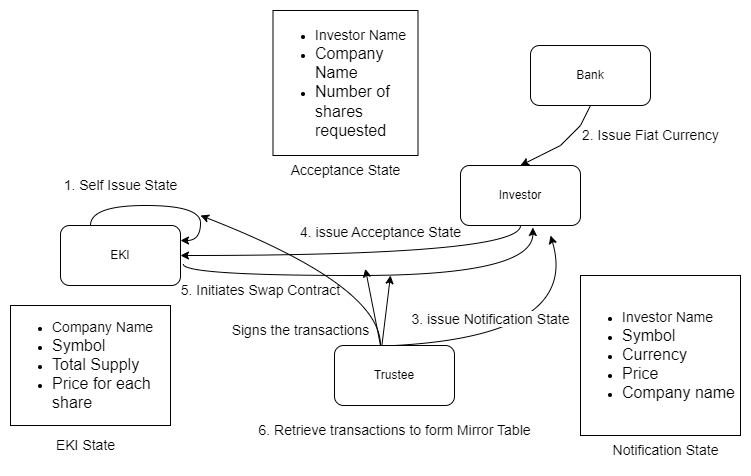

The diagram above was exported from draw.io. Its source (the exported page's mxGraphModel, read from the mxfile embedded in the PNG):
<mxGraphModel dx="1050" dy="549" grid="1" gridSize="10" guides="1" tooltips="1" connect="1" arrows="1" fold="1" page="1" pageScale="1" pageWidth="827" pageHeight="1169" math="0" shadow="0">
  <root>
    <mxCell id="0" />
    <mxCell id="1" parent="0" />
    <mxCell id="wzy-Kgrq_vdajKGNK5je-22" style="edgeStyle=orthogonalEdgeStyle;curved=1;rounded=0;orthogonalLoop=1;jettySize=auto;html=1;entryX=1;entryY=0.5;entryDx=0;entryDy=0;fontSize=14;exitX=0.5;exitY=1;exitDx=0;exitDy=0;" parent="1" source="wzy-Kgrq_vdajKGNK5je-1" target="wzy-Kgrq_vdajKGNK5je-2" edge="1">
      <mxGeometry relative="1" as="geometry" />
    </mxCell>
    <mxCell id="wzy-Kgrq_vdajKGNK5je-1" value="Investor" style="rounded=1;whiteSpace=wrap;html=1;" parent="1" vertex="1">
      <mxGeometry x="480" y="190" width="120" height="60" as="geometry" />
    </mxCell>
    <mxCell id="wzy-Kgrq_vdajKGNK5je-24" style="edgeStyle=orthogonalEdgeStyle;curved=1;rounded=0;orthogonalLoop=1;jettySize=auto;html=1;entryX=0.603;entryY=1.033;entryDx=0;entryDy=0;fontSize=14;exitX=1.024;exitY=0.644;exitDx=0;exitDy=0;exitPerimeter=0;entryPerimeter=0;" parent="1" source="wzy-Kgrq_vdajKGNK5je-2" target="wzy-Kgrq_vdajKGNK5je-1" edge="1">
      <mxGeometry relative="1" as="geometry">
        <Array as="points">
          <mxPoint x="203" y="300" />
          <mxPoint x="552" y="300" />
        </Array>
      </mxGeometry>
    </mxCell>
    <mxCell id="wzy-Kgrq_vdajKGNK5je-2" value="EKI" style="rounded=1;whiteSpace=wrap;html=1;" parent="1" vertex="1">
      <mxGeometry x="80" y="250" width="120" height="60" as="geometry" />
    </mxCell>
    <mxCell id="wzy-Kgrq_vdajKGNK5je-30" value="" style="edgeStyle=none;rounded=0;orthogonalLoop=1;jettySize=auto;html=1;fontSize=14;entryX=0.416;entryY=0.973;entryDx=0;entryDy=0;entryPerimeter=0;" parent="1" target="wzy-Kgrq_vdajKGNK5je-23" edge="1">
      <mxGeometry relative="1" as="geometry">
        <mxPoint x="400" y="370" as="sourcePoint" />
      </mxGeometry>
    </mxCell>
    <mxCell id="wzy-Kgrq_vdajKGNK5je-31" style="edgeStyle=none;rounded=0;orthogonalLoop=1;jettySize=auto;html=1;fontSize=14;exitX=0.393;exitY=0.033;exitDx=0;exitDy=0;exitPerimeter=0;" parent="1" source="wzy-Kgrq_vdajKGNK5je-3" edge="1">
      <mxGeometry relative="1" as="geometry">
        <mxPoint x="410" y="300" as="targetPoint" />
      </mxGeometry>
    </mxCell>
    <mxCell id="wzy-Kgrq_vdajKGNK5je-3" value="Trustee" style="rounded=1;whiteSpace=wrap;html=1;" parent="1" vertex="1">
      <mxGeometry x="354" y="370" width="120" height="60" as="geometry" />
    </mxCell>
    <mxCell id="wzy-Kgrq_vdajKGNK5je-19" style="edgeStyle=none;rounded=0;orthogonalLoop=1;jettySize=auto;html=1;entryX=0.5;entryY=0;entryDx=0;entryDy=0;fontSize=14;exitX=0.5;exitY=1;exitDx=0;exitDy=0;" parent="1" source="wzy-Kgrq_vdajKGNK5je-4" target="wzy-Kgrq_vdajKGNK5je-1" edge="1">
      <mxGeometry relative="1" as="geometry">
        <Array as="points">
          <mxPoint x="600" y="150" />
          <mxPoint x="580" y="170" />
          <mxPoint x="560" y="180" />
        </Array>
      </mxGeometry>
    </mxCell>
    <mxCell id="wzy-Kgrq_vdajKGNK5je-4" value="Bank" style="rounded=1;whiteSpace=wrap;html=1;" parent="1" vertex="1">
      <mxGeometry x="550" y="70" width="120" height="60" as="geometry" />
    </mxCell>
    <mxCell id="wzy-Kgrq_vdajKGNK5je-6" value="&lt;ul&gt;&lt;li&gt;&lt;font style=&quot;font-size: 14px;&quot;&gt;Company Name&lt;/font&gt;&lt;/li&gt;&lt;li&gt;&lt;font size=&quot;3&quot;&gt;Symbol&lt;/font&gt;&lt;/li&gt;&lt;li&gt;&lt;font size=&quot;3&quot;&gt;Total Supply&lt;/font&gt;&lt;/li&gt;&lt;li&gt;&lt;font size=&quot;3&quot;&gt;Price for each share&lt;/font&gt;&lt;/li&gt;&lt;/ul&gt;" style="rounded=0;whiteSpace=wrap;html=1;align=left;" parent="1" vertex="1">
      <mxGeometry x="30" y="330" width="160" height="120" as="geometry" />
    </mxCell>
    <mxCell id="wzy-Kgrq_vdajKGNK5je-8" value="&lt;ul&gt;&lt;li&gt;&lt;font style=&quot;font-size: 14px;&quot;&gt;Investor Name&lt;/font&gt;&lt;/li&gt;&lt;li&gt;&lt;font size=&quot;3&quot;&gt;Company Name&lt;/font&gt;&lt;/li&gt;&lt;li&gt;&lt;font size=&quot;3&quot;&gt;Number of shares requested&lt;/font&gt;&lt;/li&gt;&lt;/ul&gt;" style="whiteSpace=wrap;html=1;aspect=fixed;align=left;" parent="1" vertex="1">
      <mxGeometry x="292.5" y="35" width="145" height="145" as="geometry" />
    </mxCell>
    <mxCell id="wzy-Kgrq_vdajKGNK5je-12" style="edgeStyle=orthogonalEdgeStyle;curved=1;rounded=0;orthogonalLoop=1;jettySize=auto;html=1;exitX=0.25;exitY=0;exitDx=0;exitDy=0;entryX=1;entryY=0.25;entryDx=0;entryDy=0;" parent="1" source="wzy-Kgrq_vdajKGNK5je-2" target="wzy-Kgrq_vdajKGNK5je-2" edge="1">
      <mxGeometry relative="1" as="geometry">
        <mxPoint x="170" y="240" as="targetPoint" />
      </mxGeometry>
    </mxCell>
    <mxCell id="wzy-Kgrq_vdajKGNK5je-16" value="&lt;font style=&quot;font-size: 14px;&quot;&gt;1. Self Issue State&lt;/font&gt;" style="text;html=1;align=center;verticalAlign=middle;resizable=0;points=[];autosize=1;strokeColor=none;fillColor=none;" parent="1" vertex="1">
      <mxGeometry x="70" y="195" width="140" height="30" as="geometry" />
    </mxCell>
    <mxCell id="wzy-Kgrq_vdajKGNK5je-20" value="2. Issue Fiat Currency" style="text;html=1;align=center;verticalAlign=middle;resizable=0;points=[];autosize=1;strokeColor=none;fillColor=none;fontSize=14;" parent="1" vertex="1">
      <mxGeometry x="590" y="145" width="160" height="30" as="geometry" />
    </mxCell>
    <mxCell id="wzy-Kgrq_vdajKGNK5je-23" value="&#10;&lt;span style=&quot;color: rgb(0, 0, 0); font-family: Helvetica; font-size: 14px; font-style: normal; font-variant-ligatures: normal; font-variant-caps: normal; font-weight: 400; letter-spacing: normal; orphans: 2; text-align: center; text-indent: 0px; text-transform: none; widows: 2; word-spacing: 0px; -webkit-text-stroke-width: 0px; background-color: rgb(251, 251, 251); text-decoration-thickness: initial; text-decoration-style: initial; text-decoration-color: initial; float: none; display: inline !important;&quot;&gt;4. issue Acceptance State&lt;/span&gt;&#10;&#10;" style="text;html=1;align=center;verticalAlign=middle;resizable=0;points=[];autosize=1;strokeColor=none;fillColor=none;fontSize=14;" parent="1" vertex="1">
      <mxGeometry x="310" y="235" width="180" height="60" as="geometry" />
    </mxCell>
    <mxCell id="wzy-Kgrq_vdajKGNK5je-27" value="5. Initiates Swap Contract" style="text;html=1;align=center;verticalAlign=middle;resizable=0;points=[];autosize=1;strokeColor=none;fillColor=none;fontSize=14;" parent="1" vertex="1">
      <mxGeometry x="190" y="300" width="180" height="30" as="geometry" />
    </mxCell>
    <mxCell id="wzy-Kgrq_vdajKGNK5je-32" value="Signs the transactions" style="text;html=1;align=center;verticalAlign=middle;resizable=0;points=[];autosize=1;strokeColor=none;fillColor=none;fontSize=14;" parent="1" vertex="1">
      <mxGeometry x="240" y="340" width="160" height="30" as="geometry" />
    </mxCell>
    <mxCell id="wzy-Kgrq_vdajKGNK5je-33" value="6. Retrieve transactions to form Mirror Table" style="text;html=1;align=center;verticalAlign=middle;resizable=0;points=[];autosize=1;strokeColor=none;fillColor=none;fontSize=14;" parent="1" vertex="1">
      <mxGeometry x="264" y="440" width="300" height="30" as="geometry" />
    </mxCell>
    <mxCell id="wzy-Kgrq_vdajKGNK5je-34" value="EKI State" style="text;html=1;align=center;verticalAlign=middle;resizable=0;points=[];autosize=1;strokeColor=none;fillColor=none;fontSize=14;" parent="1" vertex="1">
      <mxGeometry x="65" y="455" width="80" height="30" as="geometry" />
    </mxCell>
    <mxCell id="wzy-Kgrq_vdajKGNK5je-35" value="Acceptance State" style="text;html=1;align=center;verticalAlign=middle;resizable=0;points=[];autosize=1;strokeColor=none;fillColor=none;fontSize=14;" parent="1" vertex="1">
      <mxGeometry x="300" y="180" width="130" height="30" as="geometry" />
    </mxCell>
    <mxCell id="fn1nDXCoUULBylUMhMMd-1" value="&lt;ul&gt;&lt;li&gt;&lt;font style=&quot;font-size: 14px;&quot;&gt;Investor Name&lt;/font&gt;&lt;/li&gt;&lt;li&gt;&lt;font size=&quot;3&quot;&gt;Symbol&lt;/font&gt;&lt;/li&gt;&lt;li&gt;&lt;font size=&quot;3&quot;&gt;Currency&lt;/font&gt;&lt;/li&gt;&lt;li&gt;&lt;font size=&quot;3&quot;&gt;Price&lt;/font&gt;&lt;/li&gt;&lt;li&gt;&lt;font size=&quot;3&quot;&gt;Company name&lt;/font&gt;&lt;/li&gt;&lt;/ul&gt;" style="whiteSpace=wrap;html=1;aspect=fixed;align=left;" vertex="1" parent="1">
      <mxGeometry x="600" y="300" width="160" height="160" as="geometry" />
    </mxCell>
    <mxCell id="fn1nDXCoUULBylUMhMMd-2" value="Notification State" style="text;html=1;align=center;verticalAlign=middle;resizable=0;points=[];autosize=1;strokeColor=none;fillColor=none;fontSize=14;" vertex="1" parent="1">
      <mxGeometry x="620" y="460" width="130" height="30" as="geometry" />
    </mxCell>
    <mxCell id="fn1nDXCoUULBylUMhMMd-4" value="" style="curved=1;endArrow=classic;html=1;rounded=0;" edge="1" parent="1">
      <mxGeometry width="50" height="50" relative="1" as="geometry">
        <mxPoint x="400" y="370" as="sourcePoint" />
        <mxPoint x="220" y="240" as="targetPoint" />
        <Array as="points">
          <mxPoint x="400" y="310" />
        </Array>
      </mxGeometry>
    </mxCell>
    <mxCell id="fn1nDXCoUULBylUMhMMd-7" value="" style="curved=1;endArrow=classic;html=1;rounded=0;exitX=0.5;exitY=0;exitDx=0;exitDy=0;entryX=0.75;entryY=1.167;entryDx=0;entryDy=0;entryPerimeter=0;" edge="1" parent="1" source="wzy-Kgrq_vdajKGNK5je-3" target="wzy-Kgrq_vdajKGNK5je-1">
      <mxGeometry width="50" height="50" relative="1" as="geometry">
        <mxPoint x="480" y="360" as="sourcePoint" />
        <mxPoint x="580" y="320" as="targetPoint" />
        <Array as="points">
          <mxPoint x="600" y="360" />
        </Array>
      </mxGeometry>
    </mxCell>
    <mxCell id="fn1nDXCoUULBylUMhMMd-8" value="&lt;br&gt;&lt;span style=&quot;color: rgb(0, 0, 0); font-family: Helvetica; font-size: 14px; font-style: normal; font-variant-ligatures: normal; font-variant-caps: normal; font-weight: 400; letter-spacing: normal; orphans: 2; text-align: center; text-indent: 0px; text-transform: none; widows: 2; word-spacing: 0px; -webkit-text-stroke-width: 0px; background-color: rgb(251, 251, 251); text-decoration-thickness: initial; text-decoration-style: initial; text-decoration-color: initial; float: none; display: inline !important;&quot;&gt;3. issue Notification State&lt;/span&gt;&lt;br&gt;" style="text;html=1;align=center;verticalAlign=middle;resizable=0;points=[];autosize=1;strokeColor=none;fillColor=none;fontSize=14;" vertex="1" parent="1">
      <mxGeometry x="420" y="310" width="180" height="50" as="geometry" />
    </mxCell>
  </root>
</mxGraphModel>